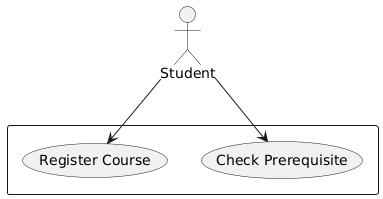

The diagram above was rendered by PlantUML. Its source (embedded in the PNG):
@startuml
actor Student

rectangle {
  (Register Course)
  (Check Prerequisite)
}
Student --> (Check Prerequisite)
Student --> (Register Course)
@enduml